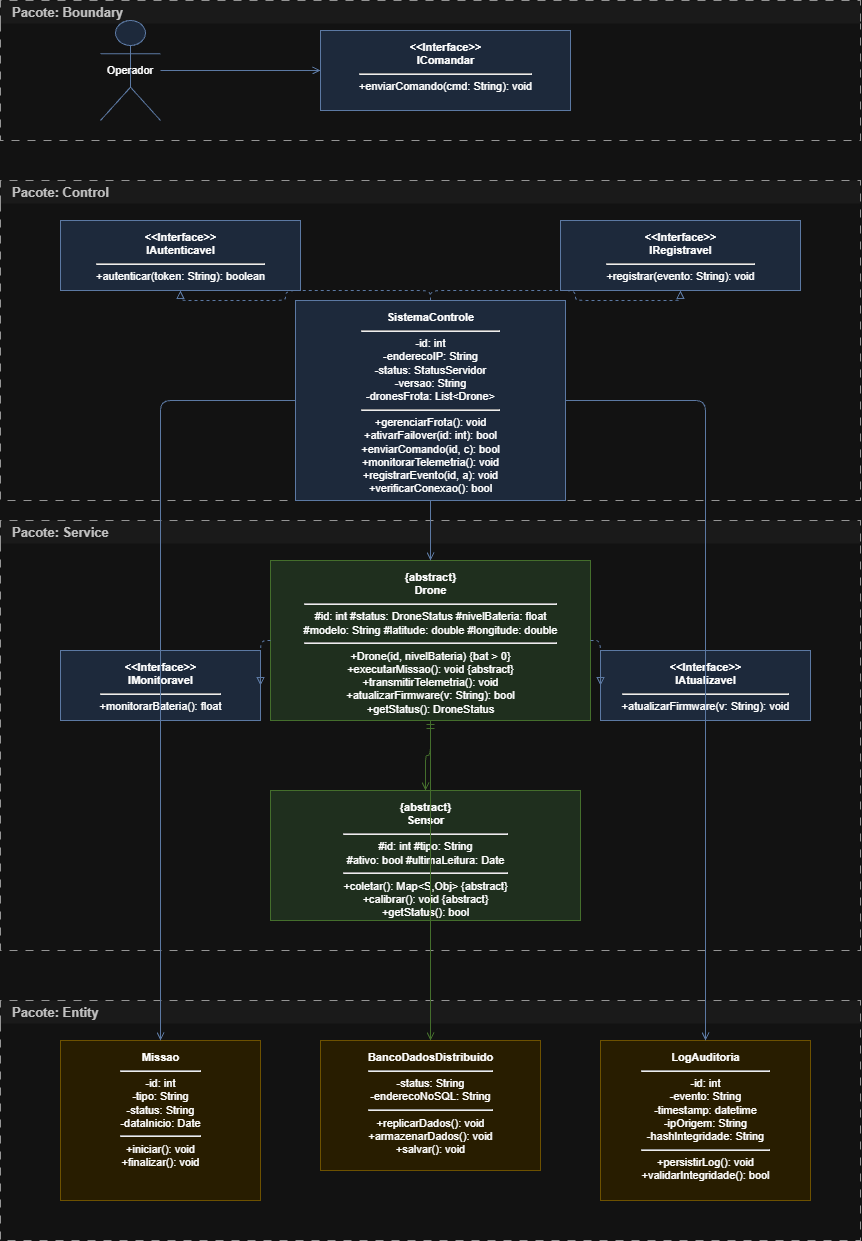

The diagram above was exported from draw.io. Its source (the exported page's mxGraphModel, read from the mxfile embedded in the PNG):
<mxGraphModel dx="1725" dy="1308" grid="1" gridSize="10" guides="1" tooltips="1" connect="1" arrows="1" fold="1" page="1" pageScale="1" pageWidth="827" pageHeight="1169" math="0" shadow="0">
  <root>
    <mxCell id="0" />
    <mxCell id="1" parent="0" />
    <mxCell id="pkg_b" parent="1" style="swimlane;startSize=23;fillColor=#f5f5f5;strokeColor=#666666;fontColor=#333333;fontStyle=1;fontSize=13;dashed=1;dashPattern=8 8;swimlaneLine=0;align=left;spacingLeft=10;" value="Pacote: Boundary" vertex="1">
      <mxGeometry height="140" width="860" x="30" y="30" as="geometry" />
    </mxCell>
    <mxCell id="op" parent="pkg_b" style="shape=umlActor;whiteSpace=wrap;html=1;fillColor=#dae8fc;strokeColor=#6c8ebf;fontStyle=0;fontSize=11;" value="Operador" vertex="1">
      <mxGeometry height="100" width="60" x="100" y="20" as="geometry" />
    </mxCell>
    <mxCell id="icmd" parent="pkg_b" style="text;html=1;strokeColor=#6c8ebf;fillColor=#dae8fc;align=center;verticalAlign=top;spacingTop=4;fontSize=11;" value="&lt;font style=&quot;font-size: 11px;&quot;&gt;&lt;b&gt;&amp;lt;&amp;lt;Interface&amp;gt;&amp;gt;&lt;br&gt;IComandar&lt;/b&gt;&lt;hr&gt;+enviarComando(cmd: String): void&lt;/font&gt;" vertex="1">
      <mxGeometry height="80" width="250" x="320" y="30" as="geometry" />
    </mxCell>
    <mxCell id="e_op_icmd" edge="1" parent="pkg_b" source="op" style="edgeStyle=orthogonalEdgeStyle;endArrow=open;endFill=0;strokeColor=#6c8ebf;" target="icmd">
      <mxGeometry relative="1" as="geometry" />
    </mxCell>
    <mxCell id="pkg_c" parent="1" style="swimlane;startSize=23;fillColor=#f5f5f5;strokeColor=#666666;fontColor=#333333;fontStyle=1;fontSize=13;dashed=1;dashPattern=8 8;swimlaneLine=0;align=left;spacingLeft=10;" value="Pacote: Control" vertex="1">
      <mxGeometry height="320" width="860" x="30" y="210" as="geometry" />
    </mxCell>
    <mxCell id="iaut" parent="pkg_c" style="text;html=1;strokeColor=#6c8ebf;fillColor=#dae8fc;align=center;verticalAlign=top;spacingTop=4;fontSize=11;" value="&lt;font style=&quot;font-size: 11px;&quot;&gt;&lt;b&gt;&amp;lt;&amp;lt;Interface&amp;gt;&amp;gt;&lt;br&gt;IAutenticavel&lt;/b&gt;&lt;hr&gt;+autenticar(token: String): boolean&lt;/font&gt;" vertex="1">
      <mxGeometry height="70" width="240" x="60" y="40" as="geometry" />
    </mxCell>
    <mxCell id="ireg" parent="pkg_c" style="text;html=1;strokeColor=#6c8ebf;fillColor=#dae8fc;align=center;verticalAlign=top;spacingTop=4;fontSize=11;" value="&lt;font style=&quot;font-size: 11px;&quot;&gt;&lt;b&gt;&amp;lt;&amp;lt;Interface&amp;gt;&amp;gt;&lt;br&gt;IRegistravel&lt;/b&gt;&lt;hr&gt;+registrar(evento: String): void&lt;/font&gt;" vertex="1">
      <mxGeometry height="70" width="240" x="560" y="40" as="geometry" />
    </mxCell>
    <mxCell id="sc" parent="pkg_c" style="text;html=1;strokeColor=#6c8ebf;fillColor=#dae8fc;align=center;verticalAlign=top;spacingTop=4;fontSize=11;" value="&lt;font style=&quot;font-size: 11px;&quot;&gt;&lt;b&gt;SistemaControle&lt;/b&gt;&lt;hr&gt;-id: int&lt;br&gt;-enderecoIP: String&lt;br&gt;-status: StatusServidor&lt;br&gt;-versao: String&lt;br&gt;-dronesFrota: List&amp;lt;Drone&amp;gt;&lt;hr&gt;+gerenciarFrota(): void&lt;br&gt;+ativarFailover(id: int): bool&lt;br&gt;+enviarComando(id, c): bool&lt;br&gt;+monitorarTelemetria(): void&lt;br&gt;+registrarEvento(id, a): void&lt;br&gt;+verificarConexao(): bool&lt;/font&gt;" vertex="1">
      <mxGeometry height="200" width="270" x="295" y="120" as="geometry" />
    </mxCell>
    <mxCell id="e_sc_iaut" edge="1" parent="pkg_c" source="sc" style="edgeStyle=orthogonalEdgeStyle;endArrow=block;endFill=0;dashed=1;strokeColor=#6c8ebf;" target="iaut">
      <mxGeometry relative="1" as="geometry" />
    </mxCell>
    <mxCell id="e_sc_ireg" edge="1" parent="pkg_c" source="sc" style="edgeStyle=orthogonalEdgeStyle;endArrow=block;endFill=0;dashed=1;strokeColor=#6c8ebf;" target="ireg">
      <mxGeometry relative="1" as="geometry" />
    </mxCell>
    <mxCell id="pkg_s" parent="1" style="swimlane;startSize=23;fillColor=#f5f5f5;strokeColor=#666666;fontColor=#333333;fontStyle=1;fontSize=13;dashed=1;dashPattern=8 8;swimlaneLine=0;align=left;spacingLeft=10;" value="Pacote: Service" vertex="1">
      <mxGeometry height="430" width="860" x="30" y="550" as="geometry" />
    </mxCell>
    <mxCell id="drone" parent="pkg_s" style="text;html=1;strokeColor=#82b366;fillColor=#d5e8d4;align=center;verticalAlign=top;spacingTop=4;fontSize=11;" value="&lt;font style=&quot;font-size: 11px;&quot;&gt;&lt;b&gt;{abstract}&lt;br&gt;Drone&lt;/b&gt;&lt;hr&gt;#id: int #status: DroneStatus #nivelBateria: float&lt;br&gt;#modelo: String #latitude: double #longitude: double&lt;hr&gt;+Drone(id, nivelBateria) {bat &amp;gt; 0}&lt;br&gt;+executarMissao(): void {abstract}&lt;br&gt;+transmitirTelemetria(): void&lt;br&gt;+atualizarFirmware(v: String): bool&lt;br&gt;+getStatus(): DroneStatus&lt;/font&gt;" vertex="1">
      <mxGeometry height="160" width="320" x="270" y="40" as="geometry" />
    </mxCell>
    <mxCell id="imon" parent="pkg_s" style="text;html=1;strokeColor=#6c8ebf;fillColor=#dae8fc;align=center;verticalAlign=top;spacingTop=4;fontSize=11;" value="&lt;font style=&quot;font-size: 11px;&quot;&gt;&lt;b&gt;&amp;lt;&amp;lt;Interface&amp;gt;&amp;gt;&lt;br&gt;IMonitoravel&lt;/b&gt;&lt;hr&gt;+monitorarBateria(): float&lt;/font&gt;" vertex="1">
      <mxGeometry height="70" width="200" x="60" y="130" as="geometry" />
    </mxCell>
    <mxCell id="iatu" parent="pkg_s" style="text;html=1;strokeColor=#6c8ebf;fillColor=#dae8fc;align=center;verticalAlign=top;spacingTop=4;fontSize=11;" value="&lt;font style=&quot;font-size: 11px;&quot;&gt;&lt;b&gt;&amp;lt;&amp;lt;Interface&amp;gt;&amp;gt;&lt;br&gt;IAtualizavel&lt;/b&gt;&lt;hr&gt;+atualizarFirmware(v: String): void&lt;/font&gt;" vertex="1">
      <mxGeometry height="70" width="210" x="600" y="130" as="geometry" />
    </mxCell>
    <mxCell id="e_drone_imon" edge="1" parent="pkg_s" source="drone" style="edgeStyle=orthogonalEdgeStyle;endArrow=block;endFill=0;dashed=1;strokeColor=#6c8ebf;" target="imon">
      <mxGeometry relative="1" as="geometry" />
    </mxCell>
    <mxCell id="e_drone_iatu" edge="1" parent="pkg_s" source="drone" style="edgeStyle=orthogonalEdgeStyle;endArrow=block;endFill=0;dashed=1;strokeColor=#6c8ebf;" target="iatu">
      <mxGeometry relative="1" as="geometry" />
    </mxCell>
    <mxCell id="sensor" parent="pkg_s" style="text;html=1;strokeColor=#82b366;fillColor=#d5e8d4;align=center;verticalAlign=top;spacingTop=4;fontSize=11;" value="&lt;font style=&quot;font-size: 11px;&quot;&gt;&lt;b&gt;{abstract}&lt;br&gt;Sensor&lt;/b&gt;&lt;hr&gt;#id: int #tipo: String&lt;br&gt;#ativo: bool #ultimaLeitura: Date&lt;hr&gt;+coletar(): Map&amp;lt;S,Obj&amp;gt; {abstract}&lt;br&gt;+calibrar(): void {abstract}&lt;br&gt;+getStatus(): bool&lt;/font&gt;" vertex="1">
      <mxGeometry height="130" width="310" x="270" y="270" as="geometry" />
    </mxCell>
    <mxCell id="e_drone_sensor" edge="1" parent="pkg_s" source="drone" style="edgeStyle=orthogonalEdgeStyle;endArrow=open;startArrow=ERmandOne;startFill=0;endFill=0;strokeColor=#82b366;" target="sensor">
      <mxGeometry relative="1" as="geometry" />
    </mxCell>
    <mxCell id="pkg_e" parent="1" style="swimlane;startSize=23;fillColor=#f5f5f5;strokeColor=#666666;fontColor=#333333;fontStyle=1;fontSize=13;dashed=1;dashPattern=8 8;swimlaneLine=0;align=left;spacingLeft=10;" value="Pacote: Entity" vertex="1">
      <mxGeometry height="240" width="860" x="30" y="1030" as="geometry" />
    </mxCell>
    <mxCell id="missao" parent="pkg_e" style="text;html=1;strokeColor=#d6b656;fillColor=#fff2cc;align=center;verticalAlign=top;spacingTop=4;fontSize=11;" value="&lt;font style=&quot;font-size: 11px;&quot;&gt;&lt;b&gt;Missao&lt;/b&gt;&lt;hr&gt;-id: int&lt;br&gt;-tipo: String&lt;br&gt;-status: String&lt;br&gt;-dataInicio: Date&lt;hr&gt;+iniciar(): void&lt;br&gt;+finalizar(): void&lt;/font&gt;" vertex="1">
      <mxGeometry height="160" width="200" x="60" y="40" as="geometry" />
    </mxCell>
    <mxCell id="bdd" parent="pkg_e" style="text;html=1;strokeColor=#d6b656;fillColor=#fff2cc;align=center;verticalAlign=top;spacingTop=4;fontSize=11;" value="&lt;font style=&quot;font-size: 11px;&quot;&gt;&lt;b&gt;BancoDadosDistribuido&lt;/b&gt;&lt;hr&gt;-status: String&lt;br&gt;-enderecoNoSQL: String&lt;hr&gt;+replicarDados(): void&lt;br&gt;+armazenarDados(): void&lt;br&gt;+salvar(): void&lt;/font&gt;" vertex="1">
      <mxGeometry height="130" width="220" x="320" y="40" as="geometry" />
    </mxCell>
    <mxCell id="log" parent="pkg_e" style="text;html=1;strokeColor=#d6b656;fillColor=#fff2cc;align=center;verticalAlign=top;spacingTop=4;fontSize=11;" value="&lt;font style=&quot;font-size: 11px;&quot;&gt;&lt;b&gt;LogAuditoria&lt;/b&gt;&lt;hr&gt;-id: int&lt;br&gt;-evento: String&lt;br&gt;-timestamp: datetime&lt;br&gt;-ipOrigem: String&lt;br&gt;-hashIntegridade: String&lt;hr&gt;+persistirLog(): void&lt;br&gt;+validarIntegridade(): bool&lt;/font&gt;" vertex="1">
      <mxGeometry height="160" width="210" x="600" y="40" as="geometry" />
    </mxCell>
    <mxCell id="e_sc_drone" edge="1" parent="1" source="sc" style="edgeStyle=orthogonalEdgeStyle;endArrow=open;endFill=0;strokeColor=#6c8ebf;" target="drone">
      <mxGeometry relative="1" as="geometry" />
    </mxCell>
    <mxCell id="e_sc_missao" edge="1" parent="1" source="sc" style="edgeStyle=orthogonalEdgeStyle;endArrow=open;endFill=0;strokeColor=#6c8ebf;" target="missao">
      <mxGeometry relative="1" as="geometry" />
    </mxCell>
    <mxCell id="e_sc_log" edge="1" parent="1" source="sc" style="edgeStyle=orthogonalEdgeStyle;endArrow=open;endFill=0;strokeColor=#6c8ebf;" target="log">
      <mxGeometry relative="1" as="geometry" />
    </mxCell>
    <mxCell id="e_drone_bdd" edge="1" parent="1" source="drone" style="edgeStyle=orthogonalEdgeStyle;endArrow=open;endFill=0;strokeColor=#82b366;" target="bdd">
      <mxGeometry relative="1" as="geometry" />
    </mxCell>
  </root>
</mxGraphModel>